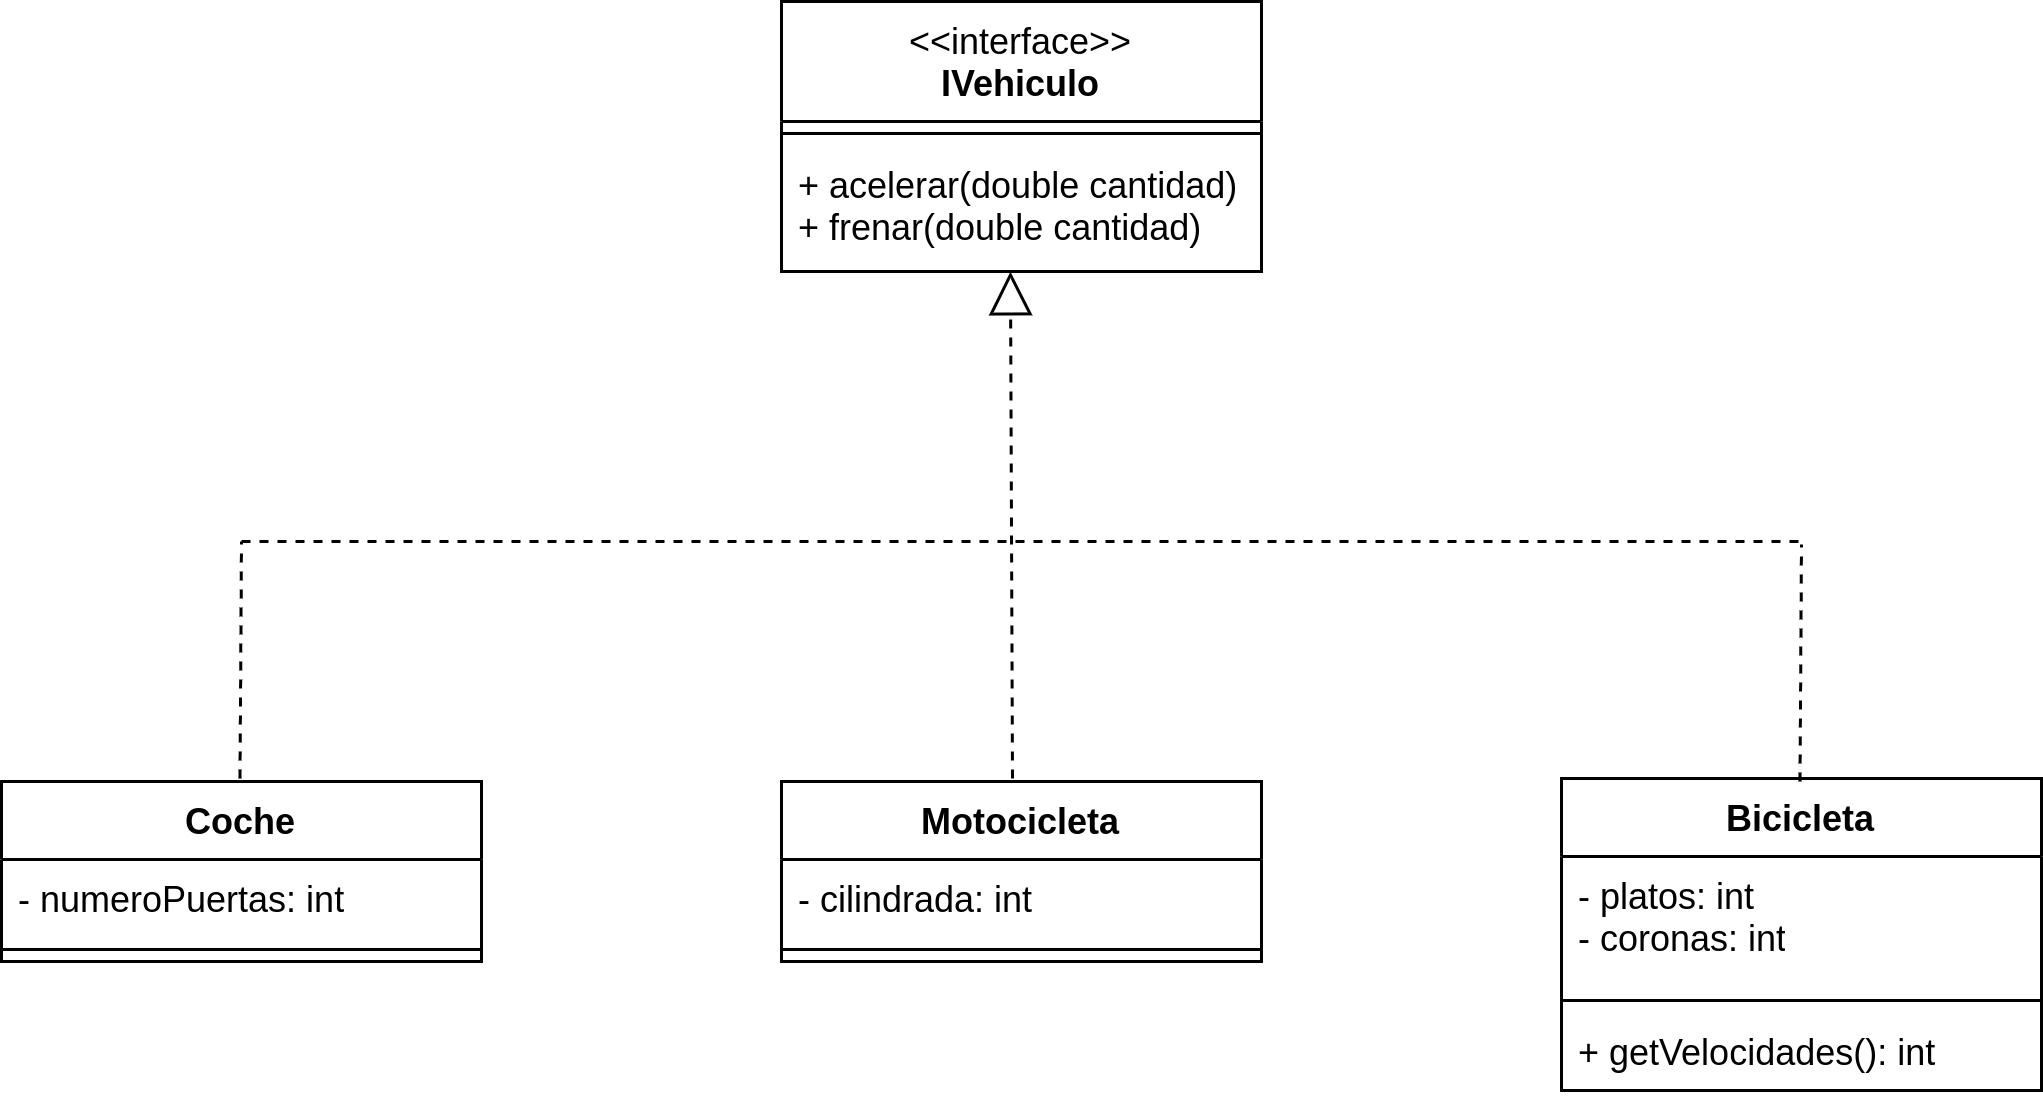

The diagram above was exported from draw.io. Its source (the exported page's mxGraphModel, read from the mxfile embedded in the PNG):
<mxGraphModel dx="777" dy="482" grid="1" gridSize="10" guides="1" tooltips="1" connect="1" arrows="1" fold="1" page="1" pageScale="1" pageWidth="827" pageHeight="1169" math="0" shadow="0">
  <root>
    <mxCell id="0" />
    <mxCell id="1" parent="0" />
    <mxCell id="MAYehqmq9vMMxN_w_XLS-1" value="&lt;span style=&quot;font-weight: normal;&quot;&gt;&amp;lt;&amp;lt;interface&amp;gt;&amp;gt;&lt;br&gt;&lt;/span&gt;IVehiculo" style="swimlane;fontStyle=1;align=center;verticalAlign=top;childLayout=stackLayout;horizontal=1;startSize=40;horizontalStack=0;resizeParent=1;resizeParentMax=0;resizeLast=0;collapsible=1;marginBottom=0;whiteSpace=wrap;html=1;" vertex="1" parent="1">
      <mxGeometry x="340" y="100" width="160" height="90" as="geometry" />
    </mxCell>
    <mxCell id="MAYehqmq9vMMxN_w_XLS-2" value="" style="line;strokeWidth=1;fillColor=none;align=left;verticalAlign=middle;spacingTop=-1;spacingLeft=3;spacingRight=3;rotatable=0;labelPosition=right;points=[];portConstraint=eastwest;strokeColor=inherit;" vertex="1" parent="MAYehqmq9vMMxN_w_XLS-1">
      <mxGeometry y="40" width="160" height="8" as="geometry" />
    </mxCell>
    <mxCell id="MAYehqmq9vMMxN_w_XLS-3" value="+ acelerar(double cantidad)&lt;br&gt;+ frenar(double cantidad)" style="text;strokeColor=none;fillColor=none;align=left;verticalAlign=top;spacingLeft=4;spacingRight=4;overflow=hidden;rotatable=0;points=[[0,0.5],[1,0.5]];portConstraint=eastwest;whiteSpace=wrap;html=1;" vertex="1" parent="MAYehqmq9vMMxN_w_XLS-1">
      <mxGeometry y="48" width="160" height="42" as="geometry" />
    </mxCell>
    <mxCell id="MAYehqmq9vMMxN_w_XLS-4" value="Coche" style="swimlane;fontStyle=1;align=center;verticalAlign=top;childLayout=stackLayout;horizontal=1;startSize=26;horizontalStack=0;resizeParent=1;resizeParentMax=0;resizeLast=0;collapsible=1;marginBottom=0;whiteSpace=wrap;html=1;" vertex="1" parent="1">
      <mxGeometry x="80" y="360" width="160" height="60" as="geometry" />
    </mxCell>
    <mxCell id="MAYehqmq9vMMxN_w_XLS-5" value="- numeroPuertas: int" style="text;strokeColor=none;fillColor=none;align=left;verticalAlign=top;spacingLeft=4;spacingRight=4;overflow=hidden;rotatable=0;points=[[0,0.5],[1,0.5]];portConstraint=eastwest;whiteSpace=wrap;html=1;" vertex="1" parent="MAYehqmq9vMMxN_w_XLS-4">
      <mxGeometry y="26" width="160" height="26" as="geometry" />
    </mxCell>
    <mxCell id="MAYehqmq9vMMxN_w_XLS-6" value="" style="line;strokeWidth=1;fillColor=none;align=left;verticalAlign=middle;spacingTop=-1;spacingLeft=3;spacingRight=3;rotatable=0;labelPosition=right;points=[];portConstraint=eastwest;strokeColor=inherit;" vertex="1" parent="MAYehqmq9vMMxN_w_XLS-4">
      <mxGeometry y="52" width="160" height="8" as="geometry" />
    </mxCell>
    <mxCell id="MAYehqmq9vMMxN_w_XLS-7" value="Motocicleta" style="swimlane;fontStyle=1;align=center;verticalAlign=top;childLayout=stackLayout;horizontal=1;startSize=26;horizontalStack=0;resizeParent=1;resizeParentMax=0;resizeLast=0;collapsible=1;marginBottom=0;whiteSpace=wrap;html=1;" vertex="1" parent="1">
      <mxGeometry x="340" y="360" width="160" height="60" as="geometry" />
    </mxCell>
    <mxCell id="MAYehqmq9vMMxN_w_XLS-8" value="- cilindrada: int" style="text;strokeColor=none;fillColor=none;align=left;verticalAlign=top;spacingLeft=4;spacingRight=4;overflow=hidden;rotatable=0;points=[[0,0.5],[1,0.5]];portConstraint=eastwest;whiteSpace=wrap;html=1;" vertex="1" parent="MAYehqmq9vMMxN_w_XLS-7">
      <mxGeometry y="26" width="160" height="26" as="geometry" />
    </mxCell>
    <mxCell id="MAYehqmq9vMMxN_w_XLS-9" value="" style="line;strokeWidth=1;fillColor=none;align=left;verticalAlign=middle;spacingTop=-1;spacingLeft=3;spacingRight=3;rotatable=0;labelPosition=right;points=[];portConstraint=eastwest;strokeColor=inherit;" vertex="1" parent="MAYehqmq9vMMxN_w_XLS-7">
      <mxGeometry y="52" width="160" height="8" as="geometry" />
    </mxCell>
    <mxCell id="MAYehqmq9vMMxN_w_XLS-10" value="Bicicleta" style="swimlane;fontStyle=1;align=center;verticalAlign=top;childLayout=stackLayout;horizontal=1;startSize=26;horizontalStack=0;resizeParent=1;resizeParentMax=0;resizeLast=0;collapsible=1;marginBottom=0;whiteSpace=wrap;html=1;" vertex="1" parent="1">
      <mxGeometry x="600" y="359" width="160" height="104" as="geometry" />
    </mxCell>
    <mxCell id="MAYehqmq9vMMxN_w_XLS-11" value="- platos: int&lt;br&gt;- coronas: int" style="text;strokeColor=none;fillColor=none;align=left;verticalAlign=top;spacingLeft=4;spacingRight=4;overflow=hidden;rotatable=0;points=[[0,0.5],[1,0.5]];portConstraint=eastwest;whiteSpace=wrap;html=1;" vertex="1" parent="MAYehqmq9vMMxN_w_XLS-10">
      <mxGeometry y="26" width="160" height="44" as="geometry" />
    </mxCell>
    <mxCell id="MAYehqmq9vMMxN_w_XLS-12" value="" style="line;strokeWidth=1;fillColor=none;align=left;verticalAlign=middle;spacingTop=-1;spacingLeft=3;spacingRight=3;rotatable=0;labelPosition=right;points=[];portConstraint=eastwest;strokeColor=inherit;" vertex="1" parent="MAYehqmq9vMMxN_w_XLS-10">
      <mxGeometry y="70" width="160" height="8" as="geometry" />
    </mxCell>
    <mxCell id="MAYehqmq9vMMxN_w_XLS-13" value="+ getVelocidades(): int" style="text;strokeColor=none;fillColor=none;align=left;verticalAlign=top;spacingLeft=4;spacingRight=4;overflow=hidden;rotatable=0;points=[[0,0.5],[1,0.5]];portConstraint=eastwest;whiteSpace=wrap;html=1;" vertex="1" parent="MAYehqmq9vMMxN_w_XLS-10">
      <mxGeometry y="78" width="160" height="26" as="geometry" />
    </mxCell>
    <mxCell id="MAYehqmq9vMMxN_w_XLS-14" value="" style="endArrow=none;dashed=1;html=1;rounded=0;" edge="1" parent="1">
      <mxGeometry width="50" height="50" relative="1" as="geometry">
        <mxPoint x="159.5" y="359" as="sourcePoint" />
        <mxPoint x="160" y="280" as="targetPoint" />
      </mxGeometry>
    </mxCell>
    <mxCell id="MAYehqmq9vMMxN_w_XLS-17" value="" style="endArrow=none;dashed=1;html=1;rounded=0;" edge="1" parent="1">
      <mxGeometry width="50" height="50" relative="1" as="geometry">
        <mxPoint x="160" y="280" as="sourcePoint" />
        <mxPoint x="680" y="280" as="targetPoint" />
      </mxGeometry>
    </mxCell>
    <mxCell id="MAYehqmq9vMMxN_w_XLS-18" value="" style="endArrow=block;dashed=1;endFill=0;endSize=12;html=1;rounded=0;entryX=0.477;entryY=1.001;entryDx=0;entryDy=0;entryPerimeter=0;" edge="1" parent="1" target="MAYehqmq9vMMxN_w_XLS-3">
      <mxGeometry width="160" relative="1" as="geometry">
        <mxPoint x="417" y="359" as="sourcePoint" />
        <mxPoint x="400" y="210" as="targetPoint" />
      </mxGeometry>
    </mxCell>
    <mxCell id="MAYehqmq9vMMxN_w_XLS-19" value="" style="endArrow=none;dashed=1;html=1;rounded=0;" edge="1" parent="1">
      <mxGeometry width="50" height="50" relative="1" as="geometry">
        <mxPoint x="679.5" y="360" as="sourcePoint" />
        <mxPoint x="680" y="281" as="targetPoint" />
      </mxGeometry>
    </mxCell>
  </root>
</mxGraphModel>